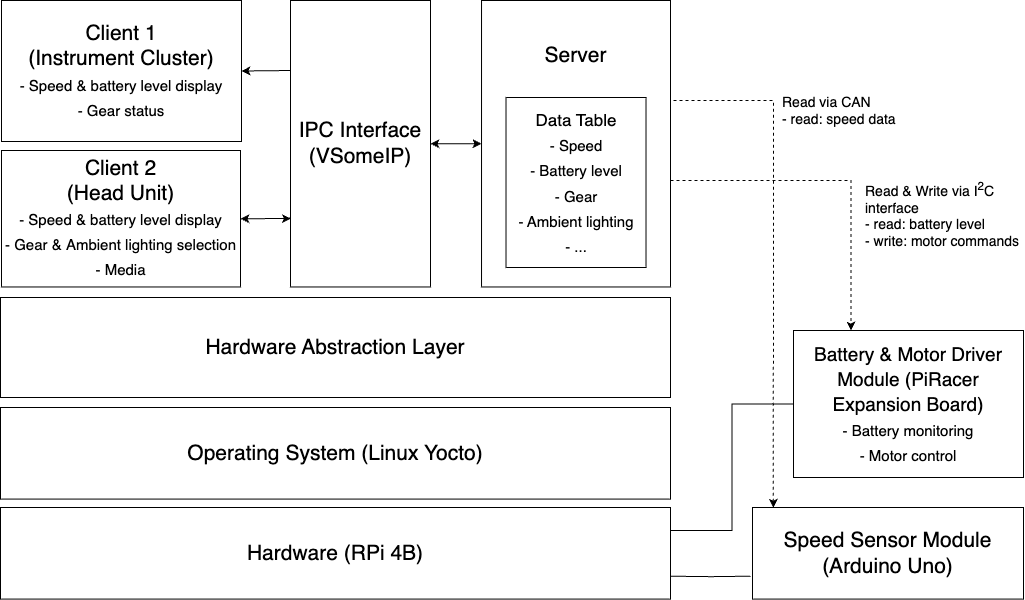

The diagram above was exported from draw.io. Its source (the exported page's mxGraphModel, read from the mxfile embedded in the PNG):
<mxGraphModel dx="1509" dy="1531" grid="1" gridSize="10" guides="1" tooltips="1" connect="1" arrows="1" fold="1" page="1" pageScale="1" pageWidth="1106" pageHeight="669" math="0" shadow="0">
  <root>
    <mxCell id="0" />
    <mxCell id="1" parent="0" />
    <mxCell id="wFWfRcshGxc7gdcxUaeu-3" value="IPC Interface&lt;div&gt;(VSomeIP)&lt;/div&gt;" style="rounded=0;whiteSpace=wrap;html=1;fontSize=21;" vertex="1" parent="1">
      <mxGeometry x="332" y="-640" width="140" height="286.47" as="geometry" />
    </mxCell>
    <mxCell id="wFWfRcshGxc7gdcxUaeu-59" style="edgeStyle=orthogonalEdgeStyle;rounded=0;orthogonalLoop=1;jettySize=auto;html=1;entryX=0.25;entryY=0;entryDx=0;entryDy=0;dashed=1;" edge="1" parent="1" source="wFWfRcshGxc7gdcxUaeu-7" target="wFWfRcshGxc7gdcxUaeu-41">
      <mxGeometry relative="1" as="geometry">
        <Array as="points">
          <mxPoint x="893" y="-460" />
        </Array>
      </mxGeometry>
    </mxCell>
    <mxCell id="wFWfRcshGxc7gdcxUaeu-7" value="Server&lt;div&gt;&lt;br&gt;&lt;/div&gt;&lt;div&gt;&lt;br&gt;&lt;/div&gt;&lt;div&gt;&lt;br&gt;&lt;/div&gt;&lt;div&gt;&lt;br&gt;&lt;/div&gt;&lt;div&gt;&lt;br&gt;&lt;/div&gt;&lt;div&gt;&lt;br&gt;&lt;/div&gt;&lt;div&gt;&lt;br&gt;&lt;/div&gt;" style="rounded=0;whiteSpace=wrap;html=1;fontSize=21;" vertex="1" parent="1">
      <mxGeometry x="523.03" y="-640" width="188.97" height="286.47" as="geometry" />
    </mxCell>
    <mxCell id="wFWfRcshGxc7gdcxUaeu-8" value="&lt;div&gt;Client 1&lt;/div&gt;(Instrument Cluster)&lt;div&gt;&lt;font style=&quot;font-size: 15px;&quot;&gt;- Speed &amp;amp; battery&amp;nbsp;&lt;/font&gt;&lt;span style=&quot;font-size: 15px; background-color: initial;&quot;&gt;level display&lt;/span&gt;&lt;/div&gt;&lt;div&gt;&lt;span style=&quot;font-size: 15px; background-color: initial;&quot;&gt;- Gear status&lt;/span&gt;&lt;/div&gt;" style="rounded=0;whiteSpace=wrap;html=1;fontSize=21;" vertex="1" parent="1">
      <mxGeometry x="43" y="-640" width="240" height="141" as="geometry" />
    </mxCell>
    <mxCell id="wFWfRcshGxc7gdcxUaeu-9" value="&lt;div&gt;Client 2&lt;/div&gt;(Head Unit)&lt;div&gt;&lt;font style=&quot;font-size: 15px;&quot;&gt;- Speed &amp;amp; battery&amp;nbsp;&lt;/font&gt;&lt;span style=&quot;background-color: initial; font-size: 15px;&quot;&gt;level display&lt;/span&gt;&lt;br&gt;&lt;div&gt;&lt;font style=&quot;font-size: 15px;&quot;&gt;- Gear &amp;amp;&amp;nbsp;&lt;/font&gt;&lt;span style=&quot;font-size: 15px; background-color: initial;&quot;&gt;Ambient lighting selection&lt;/span&gt;&lt;/div&gt;&lt;div&gt;&lt;font style=&quot;font-size: 15px;&quot;&gt;- Media&lt;/font&gt;&lt;/div&gt;&lt;/div&gt;" style="rounded=0;whiteSpace=wrap;html=1;fontSize=21;" vertex="1" parent="1">
      <mxGeometry x="43" y="-490" width="239" height="136.47" as="geometry" />
    </mxCell>
    <mxCell id="wFWfRcshGxc7gdcxUaeu-28" value="" style="endArrow=classic;startArrow=classic;html=1;rounded=0;entryX=0.003;entryY=0.761;entryDx=0;entryDy=0;exitX=1;exitY=0.5;exitDx=0;exitDy=0;fontSize=21;entryPerimeter=0;" edge="1" parent="1" source="wFWfRcshGxc7gdcxUaeu-9" target="wFWfRcshGxc7gdcxUaeu-3">
      <mxGeometry width="50" height="50" relative="1" as="geometry">
        <mxPoint x="161.99871794871797" y="-373.00263157894733" as="sourcePoint" />
        <mxPoint x="208.3833333333332" y="-373.00263157894733" as="targetPoint" />
      </mxGeometry>
    </mxCell>
    <mxCell id="wFWfRcshGxc7gdcxUaeu-1" value="Hardware (RPi 4B)" style="rounded=0;whiteSpace=wrap;html=1;fontSize=21;" vertex="1" parent="1">
      <mxGeometry x="42" y="-132.998947368421" width="670" height="91.57894736842104" as="geometry" />
    </mxCell>
    <mxCell id="wFWfRcshGxc7gdcxUaeu-2" value="Hardware Abstraction Layer" style="rounded=0;whiteSpace=wrap;html=1;fontSize=21;" vertex="1" parent="1">
      <mxGeometry x="42" y="-343" width="670" height="100" as="geometry" />
    </mxCell>
    <mxCell id="wFWfRcshGxc7gdcxUaeu-22" value="Operating System (Linux Yocto)" style="rounded=0;whiteSpace=wrap;html=1;fontSize=21;" vertex="1" parent="1">
      <mxGeometry x="42" y="-233.001052631579" width="670" height="91.57894736842104" as="geometry" />
    </mxCell>
    <mxCell id="wFWfRcshGxc7gdcxUaeu-43" style="edgeStyle=orthogonalEdgeStyle;rounded=0;orthogonalLoop=1;jettySize=auto;html=1;entryX=1;entryY=0.75;entryDx=0;entryDy=0;endArrow=none;endFill=0;exitX=0;exitY=0.75;exitDx=0;exitDy=0;" edge="1" parent="1" target="wFWfRcshGxc7gdcxUaeu-1">
      <mxGeometry relative="1" as="geometry">
        <mxPoint x="792" y="-64.31499999999983" as="sourcePoint" />
      </mxGeometry>
    </mxCell>
    <mxCell id="wFWfRcshGxc7gdcxUaeu-44" style="edgeStyle=orthogonalEdgeStyle;rounded=0;orthogonalLoop=1;jettySize=auto;html=1;endArrow=none;endFill=0;entryX=1;entryY=0.25;entryDx=0;entryDy=0;" edge="1" parent="1" source="wFWfRcshGxc7gdcxUaeu-41" target="wFWfRcshGxc7gdcxUaeu-1">
      <mxGeometry relative="1" as="geometry">
        <mxPoint x="712" y="-103" as="targetPoint" />
      </mxGeometry>
    </mxCell>
    <mxCell id="wFWfRcshGxc7gdcxUaeu-41" value="&lt;font style=&quot;font-size: 19px;&quot;&gt;Battery &amp;amp; Motor Driver Module (PiRacer Expansion Board)&lt;/font&gt;&lt;div&gt;&lt;font style=&quot;font-size: 15px;&quot;&gt;- Battery monitoring&lt;/font&gt;&lt;/div&gt;&lt;div&gt;&lt;font style=&quot;font-size: 15px;&quot;&gt;- Motor control&lt;/font&gt;&lt;/div&gt;" style="rounded=0;whiteSpace=wrap;html=1;fontSize=21;" vertex="1" parent="1">
      <mxGeometry x="835" y="-310" width="230" height="147" as="geometry" />
    </mxCell>
    <mxCell id="wFWfRcshGxc7gdcxUaeu-46" style="edgeStyle=orthogonalEdgeStyle;rounded=0;orthogonalLoop=1;jettySize=auto;html=1;entryX=1;entryY=0.5;entryDx=0;entryDy=0;" edge="1" parent="1" target="wFWfRcshGxc7gdcxUaeu-8">
      <mxGeometry relative="1" as="geometry">
        <mxPoint x="332" y="-570" as="sourcePoint" />
      </mxGeometry>
    </mxCell>
    <mxCell id="wFWfRcshGxc7gdcxUaeu-50" value="" style="endArrow=classic;startArrow=classic;html=1;rounded=0;entryX=0;entryY=0.5;entryDx=0;entryDy=0;exitX=1;exitY=0.5;exitDx=0;exitDy=0;" edge="1" parent="1" source="wFWfRcshGxc7gdcxUaeu-3" target="wFWfRcshGxc7gdcxUaeu-7">
      <mxGeometry width="50" height="50" relative="1" as="geometry">
        <mxPoint x="322" y="-283" as="sourcePoint" />
        <mxPoint x="372" y="-333" as="targetPoint" />
      </mxGeometry>
    </mxCell>
    <mxCell id="wFWfRcshGxc7gdcxUaeu-61" value="Speed Sensor Module&lt;div&gt;(Arduino Uno)&lt;/div&gt;" style="rounded=0;whiteSpace=wrap;html=1;fontSize=21;" vertex="1" parent="1">
      <mxGeometry x="794" y="-133" width="271" height="91.58" as="geometry" />
    </mxCell>
    <mxCell id="wFWfRcshGxc7gdcxUaeu-63" style="edgeStyle=orthogonalEdgeStyle;rounded=0;orthogonalLoop=1;jettySize=auto;html=1;dashed=1;entryX=0.077;entryY=0.003;entryDx=0;entryDy=0;entryPerimeter=0;" edge="1" parent="1" target="wFWfRcshGxc7gdcxUaeu-61">
      <mxGeometry relative="1" as="geometry">
        <mxPoint x="712" y="-573" as="sourcePoint" />
        <mxPoint x="815" y="-140" as="targetPoint" />
        <Array as="points">
          <mxPoint x="712" y="-540" />
          <mxPoint x="815" y="-540" />
        </Array>
      </mxGeometry>
    </mxCell>
    <mxCell id="wFWfRcshGxc7gdcxUaeu-64" value="&lt;span style=&quot;font-size: 14px;&quot;&gt;Read via CAN&lt;/span&gt;&lt;div&gt;&lt;span style=&quot;font-size: 14px;&quot;&gt;- read: speed data&lt;/span&gt;&lt;/div&gt;" style="text;html=1;align=left;verticalAlign=middle;whiteSpace=wrap;rounded=0;" vertex="1" parent="1">
      <mxGeometry x="822" y="-543" width="123" height="26" as="geometry" />
    </mxCell>
    <mxCell id="wFWfRcshGxc7gdcxUaeu-65" value="&lt;span style=&quot;font-size: 14px;&quot;&gt;Read &amp;amp; Write via I&lt;sup&gt;2&lt;/sup&gt;C interface&lt;/span&gt;&lt;div&gt;&lt;span style=&quot;font-size: 14px;&quot;&gt;- read: battery level&lt;/span&gt;&lt;/div&gt;&lt;div&gt;&lt;span style=&quot;font-size: 14px;&quot;&gt;- write: motor commands&lt;/span&gt;&lt;/div&gt;" style="text;html=1;align=left;verticalAlign=middle;whiteSpace=wrap;rounded=0;" vertex="1" parent="1">
      <mxGeometry x="905" y="-460" width="160" height="67" as="geometry" />
    </mxCell>
    <mxCell id="wFWfRcshGxc7gdcxUaeu-66" value="&lt;div style=&quot;font-size: 21px;&quot;&gt;&lt;font style=&quot;font-size: 17px;&quot;&gt;Data Table&lt;/font&gt;&lt;/div&gt;&lt;div style=&quot;font-size: 21px;&quot;&gt;&lt;font style=&quot;font-size: 15px;&quot;&gt;- Speed&lt;/font&gt;&lt;/div&gt;&lt;div style=&quot;font-size: 21px;&quot;&gt;&lt;font style=&quot;font-size: 15px;&quot;&gt;- Battery level&lt;/font&gt;&lt;/div&gt;&lt;div style=&quot;font-size: 21px;&quot;&gt;&lt;font style=&quot;font-size: 15px;&quot;&gt;- Gear&lt;/font&gt;&lt;/div&gt;&lt;div style=&quot;font-size: 21px;&quot;&gt;&lt;font style=&quot;font-size: 15px;&quot;&gt;- Ambient lighting&lt;/font&gt;&lt;/div&gt;&lt;div style=&quot;font-size: 21px;&quot;&gt;&lt;font style=&quot;font-size: 15px;&quot;&gt;- ...&lt;/font&gt;&lt;/div&gt;" style="rounded=0;whiteSpace=wrap;html=1;" vertex="1" parent="1">
      <mxGeometry x="547.51" y="-543" width="140" height="170" as="geometry" />
    </mxCell>
  </root>
</mxGraphModel>